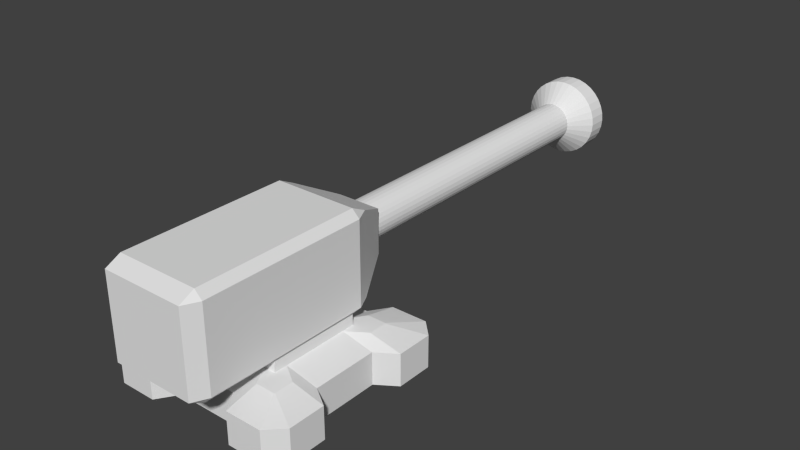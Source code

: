# Source: shipgunonev2.blend  (saved by Blender 2.76.0; exported with 4.5.12 LTS)
import bpy
from mathutils import Matrix  # noqa: F401  (used for matrix-valued properties, if any)

bpy.ops.wm.read_factory_settings(use_empty=True)
scene = bpy.context.scene
scene.name = 'Scene'

# ---- collections
col_collection_1 = bpy.data.collections.new('Collection 1'); scene.collection.children.link(col_collection_1)

# ---- world
world_world = bpy.data.worlds.new('World'); scene.world = world_world
world_world.color = (0.05088, 0.05088, 0.05088)
world_world.use_sun_shadow = False
world_world.sun_shadow_jitter_overblur = 0.0
world_world.cycles.sampling_method = 'MANUAL'
world_world.cycles.sample_map_resolution = 256

# ---- meshes
me_cylinder = bpy.data.meshes.new('Cylinder')
me_cylinder.from_pydata([(-1.192e-07, 2.0, -1.774), (1.192e-07, 1.0, 0.2262), (0.3902, 1.962, -1.774), (0.1951, 0.9808, 0.2262), (0.7654, 1.848, -1.774), (0.3827, 0.9239, 0.2262), (1.111, 1.663, -1.774), (0.5556, 0.8315, 0.2262), (1.414, 1.414, -1.774), (0.7071, 0.7071, 0.2262), (1.663, 1.111, -1.774), (0.8315, 0.5556, 0.2262), (1.848, 0.7654, -1.774), (0.9239, 0.3827, 0.2262), (1.962, 0.3902, -1.774), (0.9808, 0.1951, 0.2262), (2.0, -7.153e-07, -1.774), (1.0, -3.874e-07, 0.2262), (1.962, -0.3902, -1.774), (0.9808, -0.1951, 0.2262), (1.848, -0.7654, -1.774), (0.9239, -0.3827, 0.2262), (1.663, -1.111, -1.774), (0.8315, -0.5556, 0.2262), (1.414, -1.414, -1.774), (0.7071, -0.7071, 0.2262), (1.111, -1.663, -1.774), (0.5556, -0.8315, 0.2262), (0.7654, -1.848, -1.774), (0.3827, -0.9239, 0.2262), (0.3902, -1.962, -1.774), (0.1951, -0.9808, 0.2262), (-8.345e-07, -2.0, -1.774), (-2.384e-07, -1.0, 0.2262), (-0.3902, -1.962, -1.774), (-0.1951, -0.9808, 0.2262), (-0.7654, -1.848, -1.774), (-0.3827, -0.9239, 0.2262), (-1.111, -1.663, -1.774), (-0.5556, -0.8315, 0.2262), (-1.414, -1.414, -1.774), (-0.7071, -0.7071, 0.2262), (-1.663, -1.111, -1.774), (-0.8315, -0.5556, 0.2262), (-1.848, -0.7654, -1.774), (-0.9239, -0.3827, 0.2262), (-1.962, -0.3902, -1.774), (-0.9808, -0.1951, 0.2262), (-2.0, 1.192e-06, -1.774), (-1.0, 4.768e-07, 0.2262), (-1.962, 0.3902, -1.774), (-0.9808, 0.1951, 0.2262), (-1.848, 0.7654, -1.774), (-0.9239, 0.3827, 0.2262), (-1.663, 1.111, -1.774), (-0.8315, 0.5556, 0.2262), (-1.414, 1.414, -1.774), (-0.7071, 0.7071, 0.2262), (-1.111, 1.663, -1.774), (-0.5556, 0.8315, 0.2262), (-0.7654, 1.848, -1.774), (-0.3827, 0.9239, 0.2262), (-0.3902, 1.962, -1.774), (-0.1951, 0.9808, 0.2262), (-1.192e-07, 2.0, -1.674), (0.3902, 1.962, -1.674), (0.7654, 1.848, -1.674), (1.111, 1.663, -1.674), (1.414, 1.414, -1.674), (1.663, 1.111, -1.674), (1.848, 0.7654, -1.674), (1.962, 0.3902, -1.674), (2.0, -7.153e-07, -1.674), (1.962, -0.3902, -1.674), (1.848, -0.7654, -1.674), (1.663, -1.111, -1.674), (1.414, -1.414, -1.674), (1.111, -1.663, -1.674), (0.7654, -1.848, -1.674), (0.3902, -1.962, -1.674), (-8.345e-07, -2.0, -1.674), (-0.3902, -1.962, -1.674), (-0.7654, -1.848, -1.674), (-1.111, -1.663, -1.674), (-1.414, -1.414, -1.674), (-1.663, -1.111, -1.674), (-1.848, -0.7654, -1.674), (-1.962, -0.3902, -1.674), (-2.0, 1.192e-06, -1.674), (-1.962, 0.3902, -1.674), (-1.848, 0.7654, -1.674), (-1.663, 1.111, -1.674), (-1.414, 1.414, -1.674), (-1.111, 1.663, -1.674), (-0.7654, 1.848, -1.674), (-0.3902, 1.962, -1.674), (1.192e-07, 1.0, -1.579), (0.1951, 0.9808, -1.579), (0.3827, 0.9239, -1.579), (0.5556, 0.8315, -1.579), (0.7071, 0.7071, -1.579), (0.8315, 0.5556, -1.579), (0.9239, 0.3827, -1.579), (0.9808, 0.1951, -1.579), (1.0, -3.874e-07, -1.579), (0.9808, -0.1951, -1.579), (0.9239, -0.3827, -1.579), (0.8315, -0.5556, -1.579), (0.7071, -0.7071, -1.579), (0.5556, -0.8315, -1.579), (0.3827, -0.9239, -1.579), (0.1951, -0.9808, -1.579), (-2.384e-07, -1.0, -1.579), (-0.1951, -0.9808, -1.579), (-0.3827, -0.9239, -1.579), (-0.5556, -0.8315, -1.579), (-0.7071, -0.7071, -1.579), (-0.8315, -0.5556, -1.579), (-0.9239, -0.3827, -1.579), (-0.9808, -0.1951, -1.579), (-1.0, 4.768e-07, -1.579), (-0.9808, 0.1951, -1.579), (-0.9239, 0.3827, -1.579), (-0.8315, 0.5556, -1.579), (-0.7071, 0.7071, -1.579), (-0.5556, 0.8315, -1.579), (-0.3827, 0.9239, -1.579), (-0.1951, 0.9808, -1.579)], [], [(96, 1, 3, 97), (97, 3, 5, 98), (98, 5, 7, 99), (99, 7, 9, 100), (100, 9, 11, 101), (101, 11, 13, 102), (102, 13, 15, 103), (103, 15, 17, 104), (104, 17, 19, 105), (105, 19, 21, 106), (106, 21, 23, 107), (107, 23, 25, 108), (108, 25, 27, 109), (109, 27, 29, 110), (110, 29, 31, 111), (111, 31, 33, 112), (112, 33, 35, 113), (113, 35, 37, 114), (114, 37, 39, 115), (115, 39, 41, 116), (116, 41, 43, 117), (117, 43, 45, 118), (118, 45, 47, 119), (119, 47, 49, 120), (120, 49, 51, 121), (121, 51, 53, 122), (122, 53, 55, 123), (123, 55, 57, 124), (124, 57, 59, 125), (125, 59, 61, 126), (3, 1, 63, 61, 59, 57, 55, 53, 51, 49, 47, 45, 43, 41, 39, 37, 35, 33, 31, 29, 27, 25, 23, 21, 19, 17, 15, 13, 11, 9, 7, 5), (127, 63, 1, 96), (126, 61, 63, 127), (0, 2, 4, 6, 8, 10, 12, 14, 16, 18, 20, 22, 24, 26, 28, 30, 32, 34, 36, 38, 40, 42, 44, 46, 48, 50, 52, 54, 56, 58, 60, 62), (60, 94, 95, 62), (62, 95, 64, 0), (58, 93, 94, 60), (56, 92, 93, 58), (54, 91, 92, 56), (52, 90, 91, 54), (50, 89, 90, 52), (48, 88, 89, 50), (46, 87, 88, 48), (44, 86, 87, 46), (42, 85, 86, 44), (40, 84, 85, 42), (38, 83, 84, 40), (36, 82, 83, 38), (34, 81, 82, 36), (32, 80, 81, 34), (30, 79, 80, 32), (28, 78, 79, 30), (26, 77, 78, 28), (24, 76, 77, 26), (22, 75, 76, 24), (20, 74, 75, 22), (18, 73, 74, 20), (16, 72, 73, 18), (14, 71, 72, 16), (12, 70, 71, 14), (10, 69, 70, 12), (8, 68, 69, 10), (6, 67, 68, 8), (4, 66, 67, 6), (2, 65, 66, 4), (0, 64, 65, 2), (94, 126, 127, 95), (95, 127, 96, 64), (93, 125, 126, 94), (92, 124, 125, 93), (91, 123, 124, 92), (90, 122, 123, 91), (89, 121, 122, 90), (88, 120, 121, 89), (87, 119, 120, 88), (86, 118, 119, 87), (85, 117, 118, 86), (84, 116, 117, 85), (83, 115, 116, 84), (82, 114, 115, 83), (81, 113, 114, 82), (80, 112, 113, 81), (79, 111, 112, 80), (78, 110, 111, 79), (77, 109, 110, 78), (76, 108, 109, 77), (75, 107, 108, 76), (74, 106, 107, 75), (73, 105, 106, 74), (72, 104, 105, 73), (71, 103, 104, 72), (70, 102, 103, 71), (69, 101, 102, 70), (68, 100, 101, 69), (67, 99, 100, 68), (66, 98, 99, 67), (65, 97, 98, 66), (64, 96, 97, 65)])
me_cylinder.use_remesh_preserve_volume = False
me_cylinder.use_remesh_preserve_attributes = False
me_cylinder.use_mirror_vertex_groups = False
me_cylinder.update()
me_cube_002 = bpy.data.meshes.new('Cube.002')
me_cube_002.from_pydata([(-0.8454, -1.3, -1.045), (-1.0, -1.145, -1.045), (-0.8454, -1.145, -1.2), (-0.8454, -1.3, 0.6454), (-0.8454, -1.145, 0.8), (-1.0, -1.145, 0.6454), (-0.8454, 0.7, -1.045), (-0.8454, 0.5454, -1.2), (-1.0, 0.5454, -1.045), (-0.8454, 0.5454, 0.8), (-0.8454, 0.7, 0.6454), (-1.0, 0.5454, 0.6454), (0.8454, -1.3, -1.045), (0.8454, -1.145, -1.2), (1.0, -1.145, -1.045), (0.8454, -1.145, 0.8), (0.8454, -1.3, 0.6454), (1.0, -1.145, 0.6454), (1.0, 0.5454, -1.045), (0.8454, 0.5454, -1.2), (0.8454, 0.7, -1.045), (0.8454, 0.5454, 0.8), (1.0, 0.5454, 0.6454), (0.8454, 0.7, 0.6454), (0.4488, 1.097, -0.6488), (0.8454, 0.7004, -1.045), (0.8454, 0.7004, 0.6454), (0.4488, 1.097, 0.2488), (-0.4488, 1.097, -0.6488), (-0.8454, 0.7004, -1.045), (-0.4488, 1.097, 0.2488), (-0.8454, 0.7004, 0.6454)], [], [(2, 7, 19, 13), (22, 17, 14, 18), (23, 20, 25, 26), (15, 21, 9, 4), (16, 3, 0, 12), (0, 1, 2), (3, 4, 5), (6, 7, 8), (9, 10, 11), (12, 13, 14), (15, 16, 17), (18, 19, 20), (21, 22, 23), (0, 3, 5, 1), (4, 9, 11, 5), (10, 6, 8, 11), (7, 2, 1, 8), (9, 21, 23, 10), (22, 18, 20, 23), (19, 7, 6, 20), (21, 15, 17, 22), (16, 12, 14, 17), (13, 19, 18, 14), (15, 4, 3, 16), (2, 13, 12, 0), (5, 11, 8, 1), (30, 27, 24, 28), (10, 23, 26, 31), (6, 10, 31, 29), (30, 28, 29, 31), (27, 30, 31, 26), (28, 24, 25, 29), (24, 27, 26, 25), (20, 6, 29, 25)])
me_cube_002.use_remesh_preserve_volume = False
me_cube_002.use_remesh_preserve_attributes = False
me_cube_002.use_mirror_vertex_groups = False
me_cube_002.update()
me_cube_001 = bpy.data.meshes.new('Cube.001')
me_cube_001.from_pydata([(0.3333, -0.8, -1.0), (0.4667, -1.0, -1.0), (1.0, -0.4667, -1.0), (0.8, -0.3333, -1.0), (0.4667, -0.3333, 1.0), (0.4667, -0.4667, 1.0), (0.3333, -0.4667, 1.0), (1.0, -0.8407, -1.0), (0.8407, -1.0, -1.0), (0.4667, -1.0, 0.6357), (0.4667, -0.6667, 1.0), (0.3333, -0.8, 0.6357), (0.3333, -0.4667, 1.0), (0.4667, -0.3333, 1.0), (0.8, -0.3333, 0.6357), (0.6667, -0.4667, 1.0), (1.0, -0.4667, 0.6357), (0.6588, -0.6667, 1.0), (0.8407, -1.0, 0.6357), (0.6667, -0.6588, 1.0), (1.0, -0.8407, 0.6357), (0.3333, -0.3333, 2.119), (0.3339, -0.3333, 2.119), (0.4667, -0.3333, 1.987), (0.3339, -0.3339, 2.119), (0.4667, -0.4667, 1.987), (0.3333, -0.3339, 2.119), (0.3333, -0.4667, 1.987), (0.0, -0.8, -1.0), (-0.3333, -0.8, -1.0), (-0.4667, -1.0, -1.0), (0.0, -0.4667, 1.0), (-1.0, -0.4667, -1.0), (-0.8, -0.3333, -1.0), (-0.4667, -0.3333, 1.0), (-0.4667, -0.4667, 1.0), (-0.3333, -0.4667, 1.0), (-1.0, -0.8407, -1.0), (-0.8407, -1.0, -1.0), (0.0, -0.8, 0.6357), (0.0, -0.4667, 1.0), (-0.4667, -1.0, 0.6357), (-0.4667, -0.6667, 1.0), (-0.3333, -0.8, 0.6357), (-0.3333, -0.4667, 1.0), (-0.4667, -0.3333, 1.0), (-0.8, -0.3333, 0.6357), (-0.6667, -0.4667, 1.0), (-1.0, -0.4667, 0.6357), (-0.6588, -0.6667, 1.0), (-0.8407, -1.0, 0.6357), (-0.6667, -0.6588, 1.0), (-1.0, -0.8407, 0.6357), (0.0, -0.3333, 2.119), (-0.3333, -0.3333, 2.119), (0.0, -0.4667, 1.987), (0.0, -0.3339, 2.119), (-0.3339, -0.3333, 2.119), (-0.4667, -0.3333, 1.987), (-0.3339, -0.3339, 2.119), (-0.4667, -0.4667, 1.987), (-0.3333, -0.3339, 2.119), (-0.3333, -0.4667, 1.987), (0.8, 0.0, -1.0), (0.3333, 0.8, -1.0), (0.4667, 1.0, -1.0), (0.4667, 0.0, 1.0), (1.0, 0.4667, -1.0), (0.8, 0.3333, -1.0), (0.4667, 0.3333, 1.0), (0.4667, 0.4667, 1.0), (0.3333, 0.4667, 1.0), (1.0, 0.8407, -1.0), (0.8407, 1.0, -1.0), (0.4667, 0.0, 1.0), (0.8, 0.0, 0.6357), (0.4667, 1.0, 0.6357), (0.4667, 0.6667, 1.0), (0.3333, 0.8, 0.6357), (0.3333, 0.4667, 1.0), (0.4667, 0.3333, 1.0), (0.8, 0.3333, 0.6357), (0.6667, 0.4667, 1.0), (1.0, 0.4667, 0.6357), (0.6588, 0.6667, 1.0), (0.8407, 1.0, 0.6357), (0.6667, 0.6588, 1.0), (1.0, 0.8407, 0.6357), (0.3333, 0.0, 2.119), (0.3333, 0.3333, 2.119), (0.3339, 0.0, 2.119), (0.4667, 0.0, 1.987), (0.3339, 0.3333, 2.119), (0.4667, 0.3333, 1.987), (0.3339, 0.3339, 2.119), (0.4667, 0.4667, 1.987), (0.3333, 0.3339, 2.119), (0.3333, 0.4667, 1.987), (0.0, 0.8, -1.0), (-0.8, 0.0, -1.0), (-0.3333, 0.8, -1.0), (-0.4667, 1.0, -1.0), (-0.4667, 0.0, 1.0), (0.0, 0.4667, 1.0), (-1.0, 0.4667, -1.0), (-0.8, 0.3333, -1.0), (-0.4667, 0.3333, 1.0), (-0.4667, 0.4667, 1.0), (-0.3333, 0.4667, 1.0), (-1.0, 0.8407, -1.0), (-0.8407, 1.0, -1.0), (0.0, 0.8, 0.6357), (0.0, 0.4667, 1.0), (-0.4667, 0.0, 1.0), (-0.8, 0.0, 0.6357), (-0.4667, 1.0, 0.6357), (-0.4667, 0.6667, 1.0), (-0.3333, 0.8, 0.6357), (-0.3333, 0.4667, 1.0), (-0.4667, 0.3333, 1.0), (-0.8, 0.3333, 0.6357), (-0.6667, 0.4667, 1.0), (-1.0, 0.4667, 0.6357), (-0.6588, 0.6667, 1.0), (-0.8407, 1.0, 0.6357), (-0.6667, 0.6588, 1.0), (-1.0, 0.8407, 0.6357), (-0.3333, 0.0, 2.119), (0.0, 0.0, 2.119), (0.0, 0.3333, 2.119), (-0.3333, 0.3333, 2.119), (-0.3339, 0.0, 2.119), (-0.4667, 0.0, 1.987), (0.0, 0.4667, 1.987), (0.0, 0.3339, 2.119), (-0.3339, 0.3333, 2.119), (-0.4667, 0.3333, 1.987), (-0.3339, 0.3339, 2.119), (-0.4667, 0.4667, 1.987), (-0.3333, 0.3339, 2.119), (-0.3333, 0.4667, 1.987)], [], [(14, 16, 2, 3), (13, 74, 66, 4), (31, 6, 27, 55), (75, 14, 3, 63), (10, 5, 6, 12), (18, 9, 1, 8), (26, 21, 53, 56), (16, 20, 7, 2), (18, 8, 7, 20), (11, 39, 28, 0), (24, 22, 21, 26), (9, 11, 0, 1), (15, 13, 4, 5), (17, 19, 15, 5, 10), (12, 40, 39, 11), (10, 12, 11, 9), (74, 13, 14, 75), (13, 15, 16, 14), (19, 17, 18, 20), (17, 10, 9, 18), (15, 19, 20, 16), (12, 6, 31, 40), (21, 88, 128, 53), (4, 66, 91, 23), (6, 5, 25, 27), (5, 4, 23, 25), (90, 22, 23, 91), (22, 24, 25, 23), (24, 26, 27, 25), (26, 56, 55, 27), (22, 90, 88, 21), (46, 33, 32, 48), (45, 34, 102, 113), (31, 55, 62, 36), (114, 99, 33, 46), (42, 44, 36, 35), (50, 38, 30, 41), (61, 56, 53, 54), (48, 32, 37, 52), (50, 52, 37, 38), (43, 29, 28, 39), (59, 61, 54, 57), (41, 30, 29, 43), (47, 35, 34, 45), (49, 42, 35, 47, 51), (44, 43, 39, 40), (42, 41, 43, 44), (113, 114, 46, 45), (45, 46, 48, 47), (51, 52, 50, 49), (49, 50, 41, 42), (47, 48, 52, 51), (44, 40, 31, 36), (54, 53, 128, 127), (34, 58, 132, 102), (36, 62, 60, 35), (35, 60, 58, 34), (131, 132, 58, 57), (57, 58, 60, 59), (59, 60, 62, 61), (61, 62, 55, 56), (57, 54, 127, 131), (81, 68, 67, 83), (80, 69, 66, 74), (103, 133, 97, 71), (75, 63, 68, 81), (77, 79, 71, 70), (85, 73, 65, 76), (96, 134, 129, 89), (83, 67, 72, 87), (85, 87, 72, 73), (78, 64, 98, 111), (94, 96, 89, 92), (76, 65, 64, 78), (82, 70, 69, 80), (84, 77, 70, 82, 86), (79, 78, 111, 112), (77, 76, 78, 79), (74, 75, 81, 80), (80, 81, 83, 82), (86, 87, 85, 84), (84, 85, 76, 77), (82, 83, 87, 86), (79, 112, 103, 71), (89, 129, 128, 88), (69, 93, 91, 66), (71, 97, 95, 70), (70, 95, 93, 69), (90, 91, 93, 92), (92, 93, 95, 94), (94, 95, 97, 96), (96, 97, 133, 134), (92, 89, 88, 90), (120, 122, 104, 105), (119, 113, 102, 106), (103, 108, 140, 133), (114, 120, 105, 99), (116, 107, 108, 118), (124, 115, 101, 110), (139, 130, 129, 134), (122, 126, 109, 104), (124, 110, 109, 126), (117, 111, 98, 100), (137, 135, 130, 139), (115, 117, 100, 101), (121, 119, 106, 107), (123, 125, 121, 107, 116), (118, 112, 111, 117), (116, 118, 117, 115), (113, 119, 120, 114), (119, 121, 122, 120), (125, 123, 124, 126), (123, 116, 115, 124), (121, 125, 126, 122), (118, 108, 103, 112), (130, 127, 128, 129), (106, 102, 132, 136), (108, 107, 138, 140), (107, 106, 136, 138), (131, 135, 136, 132), (135, 137, 138, 136), (137, 139, 140, 138), (139, 134, 133, 140), (135, 131, 127, 130)])
_uv = me_cube_001.uv_layers.new(name='UVMap')
_uv.uv.foreach_set('vector', [0.7988, 0.2568, 0.7611, 0.2568, 0.7611, 0.0002487, 0.7988, 0.0002487, 0.5976, 0.3042, 0.5981, 0.3534, 0.5972, 0.3534, 0.5971, 0.3042, 0.3511, 0.1041, 0.4009, 0.1041, 0.4035, 0.27, 0.3511, 0.2704, 0.8511, 0.2568, 0.7988, 0.2568, 0.7988, 0.0002487, 0.8511, 0.0002487, 0.4313, 0.07523, 0.4257, 0.1063, 0.4009, 0.1041, 0.4009, 0.1036, 0.5953, 0.9635, 0.5366, 0.9635, 0.5366, 0.707, 0.5953, 0.707, 0.4015, 0.3022, 0.4014, 0.3029, 0.3511, 0.3023, 0.3511, 0.3014, 0.7611, 0.2568, 0.7025, 0.2568, 0.7025, 0.0002487, 0.7611, 0.0002487, 0.7741, 0.5138, 0.7741, 0.2573, 0.8094, 0.2573, 0.8094, 0.5138, 0.499, 0.9635, 0.4467, 0.9635, 0.4467, 0.707, 0.499, 0.707, 0.4021, 0.3023, 0.4022, 0.3029, 0.4014, 0.3029, 0.4015, 0.3022, 0.5366, 0.9635, 0.499, 0.9635, 0.499, 0.707, 0.5366, 0.707, 0.626, 0.2744, 0.5976, 0.3042, 0.5971, 0.3042, 0.5949, 0.2796, 0.746, 0.5805, 0.746, 0.5822, 0.7246, 0.6035, 0.7025, 0.5813, 0.7246, 0.5592, 0.4009, 0.1036, 0.3511, 0.1033, 0.3511, 0.027, 0.399, 0.02556, 0.4313, 0.07523, 0.4009, 0.1036, 0.399, 0.02556, 0.4263, 0.004077, 0.5981, 0.3534, 0.5976, 0.3042, 0.6748, 0.3078, 0.6725, 0.3534, 0.5976, 0.3042, 0.626, 0.2744, 0.6968, 0.2812, 0.6748, 0.3078, 0.746, 0.5822, 0.746, 0.5805, 0.8268, 0.5637, 0.8268, 0.599, 0.459, 0.07326, 0.4313, 0.07523, 0.4263, 0.004077, 0.4802, 0.0002486, 0.626, 0.2744, 0.6287, 0.2468, 0.702, 0.2275, 0.6968, 0.2812, 0.4009, 0.1036, 0.4009, 0.1041, 0.3511, 0.1041, 0.3511, 0.1033, 0.4014, 0.3029, 0.4022, 0.3534, 0.3511, 0.3534, 0.3511, 0.3023, 0.5971, 0.3042, 0.5972, 0.3534, 0.434, 0.3534, 0.4341, 0.3015, 0.4009, 0.1041, 0.4257, 0.1063, 0.426, 0.2706, 0.4035, 0.27, 0.5949, 0.2796, 0.5971, 0.3042, 0.4341, 0.3015, 0.4337, 0.2793, 0.4039, 0.3534, 0.4022, 0.3029, 0.4341, 0.3015, 0.434, 0.3534, 0.4022, 0.3029, 0.4021, 0.3023, 0.4337, 0.2793, 0.4341, 0.3015, 0.4021, 0.3023, 0.4015, 0.3022, 0.4035, 0.27, 0.426, 0.2706, 0.4015, 0.3022, 0.3511, 0.3005, 0.3511, 0.2704, 0.4035, 0.27, 0.4022, 0.3029, 0.4031, 0.3534, 0.4022, 0.3534, 0.4014, 0.3029, 0.7967, 0.9635, 0.7967, 0.707, 0.8344, 0.707, 0.8344, 0.9635, 0.1046, 0.3042, 0.1051, 0.3042, 0.105, 0.3534, 0.1042, 0.3534, 0.3511, 0.1041, 0.3511, 0.2704, 0.2987, 0.27, 0.3014, 0.1041, 0.7445, 0.9635, 0.7445, 0.707, 0.7967, 0.707, 0.7967, 0.9635, 0.2709, 0.07523, 0.3013, 0.1036, 0.3014, 0.1041, 0.2765, 0.1063, 0.298, 0.9635, 0.298, 0.707, 0.3567, 0.707, 0.3567, 0.9635, 0.3007, 0.3022, 0.3511, 0.3014, 0.3511, 0.3023, 0.3008, 0.3029, 0.8344, 0.9635, 0.8344, 0.707, 0.8931, 0.707, 0.8931, 0.9635, 0.8453, 0.5138, 0.8099, 0.5138, 0.8099, 0.2573, 0.8453, 0.2573, 0.3944, 0.9635, 0.3944, 0.707, 0.4467, 0.707, 0.4467, 0.9635, 0.3001, 0.3023, 0.3007, 0.3022, 0.3008, 0.3029, 0.3001, 0.3029, 0.3567, 0.9635, 0.3567, 0.707, 0.3944, 0.707, 0.3944, 0.9635, 0.0762, 0.2744, 0.1073, 0.2796, 0.1051, 0.3042, 0.1046, 0.3042, 0.8503, 0.5951, 0.8716, 0.6164, 0.8494, 0.6386, 0.8273, 0.6164, 0.8486, 0.5951, 0.3013, 0.1036, 0.3032, 0.02556, 0.3511, 0.027, 0.3511, 0.1033, 0.2709, 0.07523, 0.276, 0.004077, 0.3032, 0.02556, 0.3013, 0.1036, 0.1042, 0.3534, 0.02972, 0.3534, 0.02747, 0.3078, 0.1046, 0.3042, 0.1046, 0.3042, 0.02747, 0.3078, 0.005377, 0.2812, 0.0762, 0.2744, 0.8486, 0.5951, 0.8318, 0.5143, 0.8671, 0.5143, 0.8503, 0.5951, 0.2432, 0.07326, 0.2221, 0.0002487, 0.276, 0.004077, 0.2709, 0.07523, 0.0762, 0.2744, 0.005377, 0.2812, 0.0002486, 0.2275, 0.07356, 0.2468, 0.3013, 0.1036, 0.3511, 0.1033, 0.3511, 0.1041, 0.3014, 0.1041, 0.3008, 0.3029, 0.3511, 0.3023, 0.3511, 0.3534, 0.3, 0.3534, 0.1051, 0.3042, 0.2681, 0.3015, 0.2682, 0.3534, 0.105, 0.3534, 0.3014, 0.1041, 0.2987, 0.27, 0.2763, 0.2706, 0.2765, 0.1063, 0.1073, 0.2796, 0.2685, 0.2793, 0.2681, 0.3015, 0.1051, 0.3042, 0.2983, 0.3534, 0.2682, 0.3534, 0.2681, 0.3015, 0.3001, 0.3029, 0.3001, 0.3029, 0.2681, 0.3015, 0.2685, 0.2793, 0.3001, 0.3023, 0.3001, 0.3023, 0.2763, 0.2706, 0.2987, 0.27, 0.3007, 0.3022, 0.3007, 0.3022, 0.2987, 0.27, 0.3511, 0.2704, 0.3511, 0.3005, 0.3001, 0.3029, 0.3008, 0.3029, 0.3, 0.3534, 0.2992, 0.3534, 0.9034, 0.2568, 0.9034, 0.0002487, 0.9411, 0.0002487, 0.9411, 0.2568, 0.5976, 0.4025, 0.5971, 0.4025, 0.5972, 0.3534, 0.5981, 0.3534, 0.3511, 0.6026, 0.3511, 0.4363, 0.4035, 0.4368, 0.4009, 0.6026, 0.8511, 0.2568, 0.8511, 0.0002487, 0.9034, 0.0002487, 0.9034, 0.2568, 0.4313, 0.6315, 0.4009, 0.6031, 0.4009, 0.6026, 0.4257, 0.6004, 0.0002488, 0.9635, 0.0002486, 0.707, 0.05891, 0.707, 0.05891, 0.9635, 0.4015, 0.4045, 0.3511, 0.4053, 0.3511, 0.4044, 0.4014, 0.4038, 0.9411, 0.2568, 0.9411, 0.0002487, 0.9998, 0.0002486, 0.9998, 0.2568, 0.7378, 0.5138, 0.7025, 0.5138, 0.7025, 0.2573, 0.7378, 0.2573, 0.09661, 0.9635, 0.09661, 0.707, 0.1489, 0.707, 0.1489, 0.9635, 0.4021, 0.4045, 0.4015, 0.4045, 0.4014, 0.4038, 0.4022, 0.4038, 0.05891, 0.9635, 0.05891, 0.707, 0.09661, 0.707, 0.09661, 0.9635, 0.626, 0.4323, 0.5949, 0.4272, 0.5971, 0.4025, 0.5976, 0.4025, 0.746, 0.6852, 0.7246, 0.7065, 0.7025, 0.6843, 0.7246, 0.6621, 0.746, 0.6834, 0.4009, 0.6031, 0.399, 0.6812, 0.3511, 0.6797, 0.3511, 0.6035, 0.4313, 0.6315, 0.4263, 0.7027, 0.399, 0.6812, 0.4009, 0.6031, 0.5981, 0.3534, 0.6725, 0.3534, 0.6748, 0.3989, 0.5976, 0.4025, 0.5976, 0.4025, 0.6748, 0.3989, 0.6968, 0.4256, 0.626, 0.4323, 0.746, 0.6834, 0.8268, 0.6666, 0.8268, 0.702, 0.746, 0.6852, 0.459, 0.6335, 0.4802, 0.7065, 0.4263, 0.7027, 0.4313, 0.6315, 0.626, 0.4323, 0.6968, 0.4256, 0.702, 0.4792, 0.6287, 0.4599, 0.4009, 0.6031, 0.3511, 0.6035, 0.3511, 0.6026, 0.4009, 0.6026, 0.4014, 0.4038, 0.3511, 0.4044, 0.3511, 0.3534, 0.4022, 0.3534, 0.5971, 0.4025, 0.4341, 0.4052, 0.434, 0.3534, 0.5972, 0.3534, 0.4009, 0.6026, 0.4035, 0.4368, 0.426, 0.4362, 0.4257, 0.6004, 0.5949, 0.4272, 0.4337, 0.4275, 0.4341, 0.4052, 0.5971, 0.4025, 0.4039, 0.3534, 0.434, 0.3534, 0.4341, 0.4052, 0.4022, 0.4038, 0.4022, 0.4038, 0.4341, 0.4052, 0.4337, 0.4275, 0.4021, 0.4045, 0.4021, 0.4045, 0.426, 0.4362, 0.4035, 0.4368, 0.4015, 0.4045, 0.4015, 0.4045, 0.4035, 0.4368, 0.3511, 0.4363, 0.3511, 0.4062, 0.4022, 0.4038, 0.4014, 0.4038, 0.4022, 0.3534, 0.4031, 0.3534, 0.6922, 0.9635, 0.6545, 0.9635, 0.6545, 0.707, 0.6922, 0.707, 0.1046, 0.4025, 0.1042, 0.3534, 0.105, 0.3534, 0.1051, 0.4025, 0.3511, 0.6026, 0.3014, 0.6026, 0.2987, 0.4368, 0.3511, 0.4363, 0.7445, 0.9635, 0.6922, 0.9635, 0.6922, 0.707, 0.7445, 0.707, 0.2709, 0.6315, 0.2765, 0.6004, 0.3014, 0.6026, 0.3013, 0.6031, 0.2975, 0.9635, 0.2389, 0.9635, 0.2389, 0.707, 0.2975, 0.707, 0.3007, 0.4045, 0.3008, 0.4038, 0.3511, 0.4044, 0.3511, 0.4053, 0.6545, 0.9635, 0.5958, 0.9635, 0.5958, 0.707, 0.6545, 0.707, 0.7383, 0.5138, 0.7383, 0.2573, 0.7736, 0.2573, 0.7736, 0.5138, 0.2012, 0.9635, 0.1489, 0.9635, 0.1489, 0.707, 0.2012, 0.707, 0.3001, 0.4045, 0.3001, 0.4038, 0.3008, 0.4038, 0.3007, 0.4045, 0.2389, 0.9635, 0.2012, 0.9635, 0.2012, 0.707, 0.2389, 0.707, 0.0762, 0.4323, 0.1046, 0.4025, 0.1051, 0.4025, 0.1073, 0.4272, 0.7833, 0.5374, 0.7833, 0.5356, 0.8046, 0.5143, 0.8268, 0.5365, 0.8046, 0.5587, 0.3013, 0.6031, 0.3511, 0.6035, 0.3511, 0.6797, 0.3032, 0.6812, 0.2709, 0.6315, 0.3013, 0.6031, 0.3032, 0.6812, 0.276, 0.7027, 0.1042, 0.3534, 0.1046, 0.4025, 0.02747, 0.3989, 0.02972, 0.3534, 0.1046, 0.4025, 0.0762, 0.4323, 0.005377, 0.4256, 0.02747, 0.3989, 0.7833, 0.5356, 0.7833, 0.5374, 0.7025, 0.5542, 0.7025, 0.5188, 0.2432, 0.6335, 0.2709, 0.6315, 0.276, 0.7027, 0.2221, 0.7065, 0.0762, 0.4323, 0.07356, 0.4599, 0.0002486, 0.4792, 0.005377, 0.4256, 0.3013, 0.6031, 0.3014, 0.6026, 0.3511, 0.6026, 0.3511, 0.6035, 0.3008, 0.4038, 0.3, 0.3534, 0.3511, 0.3534, 0.3511, 0.4044, 0.1051, 0.4025, 0.105, 0.3534, 0.2682, 0.3534, 0.2681, 0.4052, 0.3014, 0.6026, 0.2765, 0.6004, 0.2763, 0.4362, 0.2987, 0.4368, 0.1073, 0.4272, 0.1051, 0.4025, 0.2681, 0.4052, 0.2685, 0.4275, 0.2983, 0.3534, 0.3001, 0.4038, 0.2681, 0.4052, 0.2682, 0.3534, 0.3001, 0.4038, 0.3001, 0.4045, 0.2685, 0.4275, 0.2681, 0.4052, 0.3001, 0.4045, 0.3007, 0.4045, 0.2987, 0.4368, 0.2763, 0.4362, 0.3007, 0.4045, 0.3511, 0.4062, 0.3511, 0.4363, 0.2987, 0.4368, 0.3001, 0.4038, 0.2992, 0.3534, 0.3, 0.3534, 0.3008, 0.4038])
me_cube_001.use_remesh_preserve_volume = False
me_cube_001.use_remesh_preserve_attributes = False
me_cube_001.use_mirror_vertex_groups = False
me_cube_001.update()

# ---- objects
ob_cylinder = bpy.data.objects.new('Cylinder', me_cylinder)
ob_cube = bpy.data.objects.new('Cube', me_cube_002)
ob_base = bpy.data.objects.new('Base', me_cube_001)

# ---- transforms, parenting, visibility, modifiers, constraints
ob_cylinder.location = (0.0008261, 0.5416, 0.4944)
ob_cylinder.rotation_euler = (1.571, -0.0, 0.0)
ob_cylinder.scale = (0.1, 0.1, 1.0)
ob_cylinder.lineart.crease_threshold = 0.0
ob_cube.location = (0.003394, -0.006938, 0.5397)
ob_cube.scale = (0.25, 0.5, 0.25)
ob_cube.lineart.crease_threshold = 0.0
ob_base.location = (0.0, 0.0, 0.1)
ob_base.scale = (0.5, 0.5, 0.1)
ob_base.lineart.crease_threshold = 0.0

# ---- collection membership
col_collection_1.objects.link(ob_cylinder)
col_collection_1.objects.link(ob_cube)
col_collection_1.objects.link(ob_base)

# ---- scene / render settings (as saved in the file)
scene.frame_start = 1; scene.frame_end = 250; scene.frame_set(1)
scene.render.engine = 'BLENDER_EEVEE_NEXT'
scene.render.resolution_percentage = 50
scene.render.dither_intensity = 0.0
scene.cycles.use_denoising = False
scene.cycles.samples = 10
scene.cycles.sampling_pattern = 'TABULATED_SOBOL'
scene.cycles.light_sampling_threshold = 0.0
scene.cycles.use_adaptive_sampling = False
scene.cycles.use_light_tree = False
scene.cycles.blur_glossy = 0.0
scene.cycles.pixel_filter_type = 'GAUSSIAN'
scene.cycles.sample_clamp_indirect = 0.0
scene.view_settings.view_transform = 'Standard'
bpy.context.view_layer.update()

# ---- added for rendering (the .blend has no active camera and no usable light): camera, sun
cam_auto = bpy.data.cameras.new('AutoCamera')
cam_auto.lens = 50.0
cam_auto.sensor_width = 36.0
cam_auto.clip_end = 1000.0
ob_auto_camera = bpy.data.objects.new('AutoCamera', cam_auto)
scene.collection.objects.link(ob_auto_camera)
ob_auto_camera.location = (2.98111, -2.74813, 2.75472)
ob_auto_camera.rotation_euler = (1.09748, -7.21219e-08, 0.694738)
scene.camera = ob_auto_camera
light_auto_sun = bpy.data.lights.new('AutoSun', 'SUN')
light_auto_sun.energy = 3.0
light_auto_sun.angle = 0.0523599
ob_auto_sun = bpy.data.objects.new('AutoSun', light_auto_sun)
scene.collection.objects.link(ob_auto_sun)
ob_auto_sun.rotation_euler = (0.872665, 0.174533, 0.523599)
bpy.context.view_layer.update()
